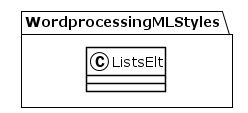

The diagram above was rendered by PlantUML. Its source (embedded in the PNG):
@startuml
!theme plain
package WordprocessingMLStyles {
class ListsElt {
}
}
@enduml